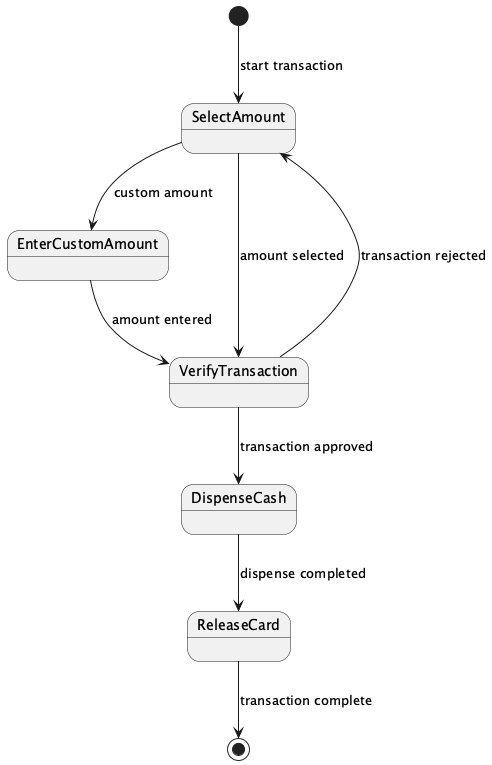

The diagram above was rendered by PlantUML. Its source (embedded in the PNG):
@startuml
[*] --> SelectAmount : start transaction

state "SelectAmount" as SelectAmount
state "EnterCustomAmount" as EnterCustomAmount
state "VerifyTransaction" as VerifyTransaction
state "DispenseCash" as DispenseCash
state "ReleaseCard" as ReleaseCard

SelectAmount --> VerifyTransaction : amount selected
SelectAmount --> EnterCustomAmount : custom amount

EnterCustomAmount --> VerifyTransaction : amount entered

VerifyTransaction --> DispenseCash : transaction approved
VerifyTransaction --> SelectAmount : transaction rejected

DispenseCash --> ReleaseCard : dispense completed

ReleaseCard --> [*] : transaction complete
@enduml